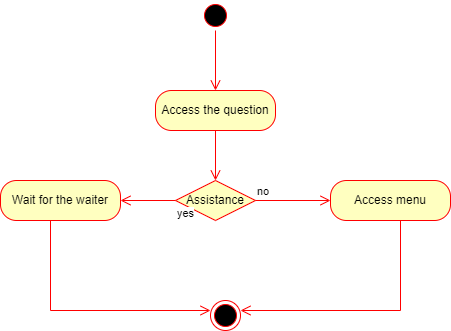

The diagram above was exported from draw.io. Its source (the exported page's mxGraphModel, read from the mxfile embedded in the PNG):
<mxGraphModel dx="1038" dy="579" grid="1" gridSize="10" guides="1" tooltips="1" connect="1" arrows="1" fold="1" page="1" pageScale="1" pageWidth="850" pageHeight="1100" math="0" shadow="0">
  <root>
    <mxCell id="0" />
    <mxCell id="1" parent="0" />
    <mxCell id="ziXJKXrkcK1c7yHEz_Up-87" value="" style="ellipse;html=1;shape=startState;fillColor=#000000;strokeColor=#ff0000;" vertex="1" parent="1">
      <mxGeometry x="340" y="120" width="30" height="30" as="geometry" />
    </mxCell>
    <mxCell id="ziXJKXrkcK1c7yHEz_Up-88" value="" style="edgeStyle=orthogonalEdgeStyle;html=1;verticalAlign=bottom;endArrow=open;endSize=8;strokeColor=#ff0000;rounded=0;" edge="1" source="ziXJKXrkcK1c7yHEz_Up-87" parent="1">
      <mxGeometry relative="1" as="geometry">
        <mxPoint x="355" y="210" as="targetPoint" />
      </mxGeometry>
    </mxCell>
    <mxCell id="ziXJKXrkcK1c7yHEz_Up-89" value="Access the question" style="rounded=1;whiteSpace=wrap;html=1;arcSize=40;fontColor=#000000;fillColor=#ffffc0;strokeColor=#ff0000;" vertex="1" parent="1">
      <mxGeometry x="295" y="210" width="120" height="40" as="geometry" />
    </mxCell>
    <mxCell id="ziXJKXrkcK1c7yHEz_Up-90" value="" style="edgeStyle=orthogonalEdgeStyle;html=1;verticalAlign=bottom;endArrow=open;endSize=8;strokeColor=#ff0000;rounded=0;" edge="1" source="ziXJKXrkcK1c7yHEz_Up-89" parent="1">
      <mxGeometry relative="1" as="geometry">
        <mxPoint x="355" y="300" as="targetPoint" />
      </mxGeometry>
    </mxCell>
    <mxCell id="ziXJKXrkcK1c7yHEz_Up-91" value="Assistance" style="rhombus;whiteSpace=wrap;html=1;fillColor=#ffffc0;strokeColor=#ff0000;" vertex="1" parent="1">
      <mxGeometry x="315" y="300" width="80" height="40" as="geometry" />
    </mxCell>
    <mxCell id="ziXJKXrkcK1c7yHEz_Up-92" value="no" style="edgeStyle=orthogonalEdgeStyle;html=1;align=left;verticalAlign=bottom;endArrow=open;endSize=8;strokeColor=#ff0000;rounded=0;" edge="1" source="ziXJKXrkcK1c7yHEz_Up-91" parent="1">
      <mxGeometry x="-1" relative="1" as="geometry">
        <mxPoint x="470" y="320" as="targetPoint" />
      </mxGeometry>
    </mxCell>
    <mxCell id="ziXJKXrkcK1c7yHEz_Up-93" value="yes" style="edgeStyle=orthogonalEdgeStyle;html=1;align=left;verticalAlign=top;endArrow=open;endSize=8;strokeColor=#ff0000;rounded=0;exitX=0;exitY=0.5;exitDx=0;exitDy=0;" edge="1" source="ziXJKXrkcK1c7yHEz_Up-91" parent="1">
      <mxGeometry x="-1" relative="1" as="geometry">
        <mxPoint x="260" y="320" as="targetPoint" />
      </mxGeometry>
    </mxCell>
    <mxCell id="ziXJKXrkcK1c7yHEz_Up-95" value="Access menu" style="rounded=1;whiteSpace=wrap;html=1;arcSize=40;fontColor=#000000;fillColor=#ffffc0;strokeColor=#ff0000;" vertex="1" parent="1">
      <mxGeometry x="470" y="300" width="120" height="40" as="geometry" />
    </mxCell>
    <mxCell id="ziXJKXrkcK1c7yHEz_Up-96" value="" style="edgeStyle=orthogonalEdgeStyle;html=1;verticalAlign=bottom;endArrow=open;endSize=8;strokeColor=#ff0000;rounded=0;" edge="1" source="ziXJKXrkcK1c7yHEz_Up-95" parent="1">
      <mxGeometry relative="1" as="geometry">
        <mxPoint x="380" y="430" as="targetPoint" />
        <Array as="points">
          <mxPoint x="540" y="430" />
        </Array>
      </mxGeometry>
    </mxCell>
    <mxCell id="ziXJKXrkcK1c7yHEz_Up-99" value="Wait for the waiter" style="rounded=1;whiteSpace=wrap;html=1;arcSize=40;fontColor=#000000;fillColor=#ffffc0;strokeColor=#ff0000;" vertex="1" parent="1">
      <mxGeometry x="140" y="300" width="120" height="40" as="geometry" />
    </mxCell>
    <mxCell id="ziXJKXrkcK1c7yHEz_Up-100" value="" style="edgeStyle=orthogonalEdgeStyle;html=1;verticalAlign=bottom;endArrow=open;endSize=8;strokeColor=#ff0000;rounded=0;" edge="1" source="ziXJKXrkcK1c7yHEz_Up-99" parent="1">
      <mxGeometry relative="1" as="geometry">
        <mxPoint x="350" y="430" as="targetPoint" />
        <Array as="points">
          <mxPoint x="190" y="430" />
        </Array>
      </mxGeometry>
    </mxCell>
    <mxCell id="ziXJKXrkcK1c7yHEz_Up-101" value="" style="ellipse;html=1;shape=endState;fillColor=#000000;strokeColor=#ff0000;" vertex="1" parent="1">
      <mxGeometry x="350" y="420" width="30" height="30" as="geometry" />
    </mxCell>
  </root>
</mxGraphModel>